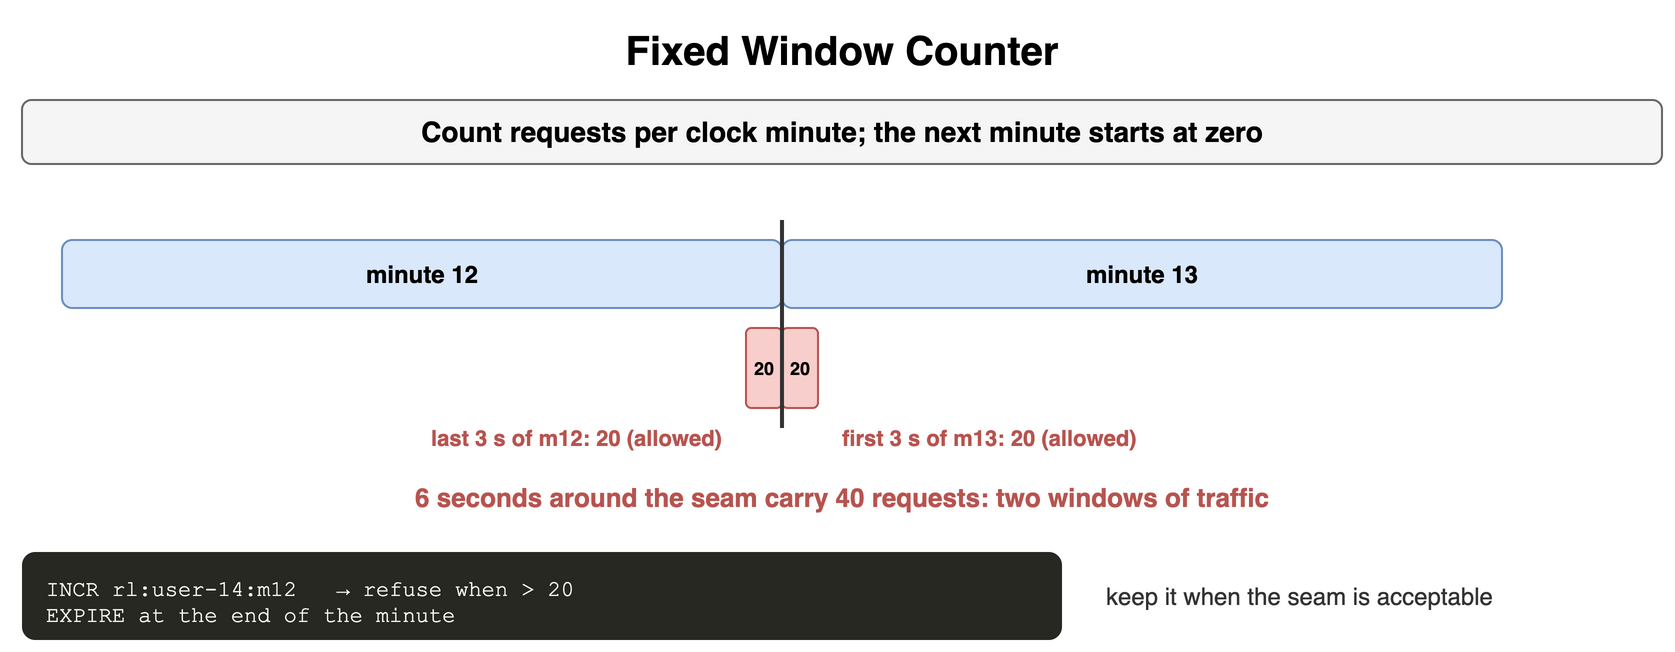

The diagram above was exported from draw.io. Its source (the exported page's mxGraphModel, read from the mxfile embedded in the PNG):
<mxGraphModel dx="900" dy="334" grid="1" gridSize="10" guides="1" tooltips="1" connect="1" arrows="1" fold="1" page="1" pageScale="1" pageWidth="900" pageHeight="334" math="0" shadow="0">
  <root>
    <mxCell id="0" />
    <mxCell id="1" parent="0" />
    <mxCell id="g1" value="Fixed Window Counter" style="text;html=1;align=center;verticalAlign=middle;whiteSpace=wrap;fontSize=20;fontStyle=1;" vertex="1" parent="1">
      <mxGeometry x="40" y="10" width="820" height="30" as="geometry" />
    </mxCell>
    <mxCell id="g2" value="Count requests per clock minute; the next minute starts at zero" style="rounded=1;whiteSpace=wrap;html=1;fillColor=#f5f5f5;strokeColor=#666666;fontStyle=1;fontSize=14;" vertex="1" parent="1">
      <mxGeometry x="40" y="50" width="820" height="32" as="geometry" />
    </mxCell>
    <mxCell id="g3" value="minute 12" style="rounded=1;whiteSpace=wrap;html=1;fillColor=#dae8fc;strokeColor=#6c8ebf;fontSize=12;align=center;fontStyle=1;" vertex="1" parent="1">
      <mxGeometry x="60" y="120" width="360" height="34" as="geometry" />
    </mxCell>
    <mxCell id="g4" value="minute 13" style="rounded=1;whiteSpace=wrap;html=1;fillColor=#dae8fc;strokeColor=#6c8ebf;fontSize=12;align=center;fontStyle=1;" vertex="1" parent="1">
      <mxGeometry x="420" y="120" width="360" height="34" as="geometry" />
    </mxCell>
    <mxCell id="g5" value="20" style="rounded=1;whiteSpace=wrap;html=1;fillColor=#f8cecc;strokeColor=#b85450;fontSize=9;align=center;fontStyle=1;" vertex="1" parent="1">
      <mxGeometry x="402" y="164" width="18" height="40" as="geometry" />
    </mxCell>
    <mxCell id="g6" value="20" style="rounded=1;whiteSpace=wrap;html=1;fillColor=#f8cecc;strokeColor=#b85450;fontSize=9;align=center;fontStyle=1;" vertex="1" parent="1">
      <mxGeometry x="420" y="164" width="18" height="40" as="geometry" />
    </mxCell>
    <mxCell id="g7" value="" style="endArrow=none;html=1;strokeColor=#333333;strokeWidth=2;" edge="1" parent="1">
      <mxGeometry relative="1" as="geometry">
        <mxPoint x="420" y="110" as="sourcePoint" />
        <mxPoint x="420" y="214" as="targetPoint" />
      </mxGeometry>
    </mxCell>
    <mxCell id="g8" value="last 3 s of m12: 20 (allowed)" style="text;html=1;whiteSpace=wrap;fontSize=11;align=right;verticalAlign=middle;fontSize=11;fontColor=#b85450;fontStyle=1;" vertex="1" parent="1">
      <mxGeometry x="142" y="210" width="250" height="18" as="geometry" />
    </mxCell>
    <mxCell id="g9" value="first 3 s of m13: 20 (allowed)" style="text;html=1;whiteSpace=wrap;fontSize=11;align=left;verticalAlign=middle;fontSize=11;fontColor=#b85450;fontStyle=1;" vertex="1" parent="1">
      <mxGeometry x="448" y="210" width="250" height="18" as="geometry" />
    </mxCell>
    <mxCell id="g10" value="6 seconds around the seam carry 40 requests: two windows of traffic" style="text;html=1;whiteSpace=wrap;fontSize=11;align=center;verticalAlign=middle;fontSize=13;fontColor=#b85450;fontStyle=1;" vertex="1" parent="1">
      <mxGeometry x="40" y="240" width="820" height="18" as="geometry" />
    </mxCell>
    <mxCell id="g11" value="INCR&amp;nbsp;rl:user-14:m12&amp;nbsp;&amp;nbsp;&amp;nbsp;→&amp;nbsp;refuse&amp;nbsp;when&amp;nbsp;&amp;gt;&amp;nbsp;20&lt;br&gt;EXPIRE&amp;nbsp;at&amp;nbsp;the&amp;nbsp;end&amp;nbsp;of&amp;nbsp;the&amp;nbsp;minute" style="rounded=1;whiteSpace=wrap;html=1;align=left;verticalAlign=top;spacingLeft=10;spacingTop=6;fontFamily=Courier New;fontSize=11;fillColor=#272822;fontColor=#f8f8f2;strokeColor=none;" vertex="1" parent="1">
      <mxGeometry x="40" y="276" width="520" height="44" as="geometry" />
    </mxCell>
    <mxCell id="g12" value="keep it when the seam is acceptable" style="text;html=1;whiteSpace=wrap;fontSize=11;align=left;verticalAlign=middle;fontSize=12;fontColor=#333333;" vertex="1" parent="1">
      <mxGeometry x="580" y="276" width="280" height="44" as="geometry" />
    </mxCell>
  </root>
</mxGraphModel>